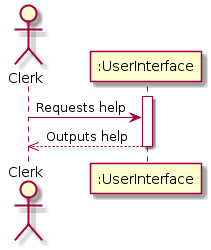

The diagram above was rendered by PlantUML. Its source (embedded in the PNG):
@startuml
actor Clerk

activate ":UserInterface"
Clerk -> ":UserInterface" : Requests help

":UserInterface" -->> Clerk : Outputs help
deactivate ":UserInterface"
@enduml